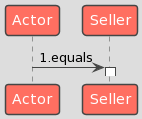

The diagram above was rendered by PlantUML. Its source (embedded in the PNG):
@startuml
!theme toy
Actor -> Seller: 1.equals
activate Seller
@enduml